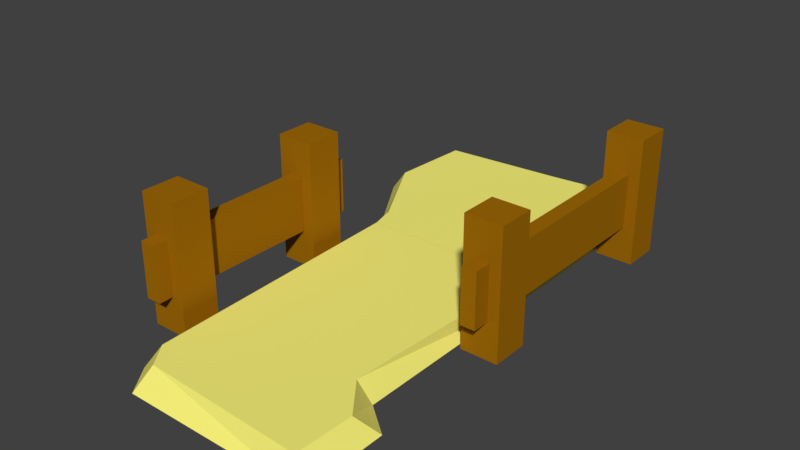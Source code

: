 # Source: road.blend  (saved by Blender 2.78.0; exported with 4.5.12 LTS)
import bpy
from mathutils import Matrix  # noqa: F401  (used for matrix-valued properties, if any)

bpy.ops.wm.read_factory_settings(use_empty=True)
scene = bpy.context.scene
scene.name = 'Scene'

# ---- collections
col_collection_1 = bpy.data.collections.new('Collection 1'); scene.collection.children.link(col_collection_1)

# ---- materials (node trees are filled in below, after node groups)
mat_material_008 = bpy.data.materials.new('Material.008')
mat_material_008.alpha_threshold = 0.0
mat_material_008.use_transparent_shadow = False
mat_material_008.diffuse_color = (0.3515, 0.147, 0.002732, 1.0)
mat_material_008.roughness = 0.5
mat_material_003 = bpy.data.materials.new('Material.003')
mat_material_003.alpha_threshold = 0.0
mat_material_003.use_transparent_shadow = False
mat_material_003.diffuse_color = (1.0, 0.9387, 0.2051, 1.0)
mat_material_003.roughness = 0.5
mat_material_002 = bpy.data.materials.new('Material.002')
mat_material_002.alpha_threshold = 0.0
mat_material_002.use_transparent_shadow = False
mat_material_002.diffuse_color = (1.0, 0.9387, 0.2051, 1.0)
mat_material_002.roughness = 0.5
mat_material_009 = bpy.data.materials.new('Material.009')
mat_material_009.alpha_threshold = 0.0
mat_material_009.use_transparent_shadow = False
mat_material_009.diffuse_color = (0.3515, 0.147, 0.002732, 1.0)
mat_material_009.roughness = 0.5
mat_material_007 = bpy.data.materials.new('Material.007')
mat_material_007.alpha_threshold = 0.0
mat_material_007.use_transparent_shadow = False
mat_material_007.diffuse_color = (0.3515, 0.147, 0.002732, 1.0)
mat_material_007.roughness = 0.5
mat_material_004 = bpy.data.materials.new('Material.004')
mat_material_004.alpha_threshold = 0.0
mat_material_004.use_transparent_shadow = False
mat_material_004.diffuse_color = (0.3515, 0.147, 0.002732, 1.0)
mat_material_004.roughness = 0.5
mat_material_006 = bpy.data.materials.new('Material.006')
mat_material_006.alpha_threshold = 0.0
mat_material_006.use_transparent_shadow = False
mat_material_006.diffuse_color = (0.3515, 0.147, 0.002732, 1.0)
mat_material_006.roughness = 0.5
mat_material_005 = bpy.data.materials.new('Material.005')
mat_material_005.alpha_threshold = 0.0
mat_material_005.use_transparent_shadow = False
mat_material_005.diffuse_color = (0.3515, 0.147, 0.002732, 1.0)
mat_material_005.roughness = 0.5

# ---- material node trees

# ---- world
world_world = bpy.data.worlds.new('World'); scene.world = world_world
world_world.color = (0.05088, 0.05088, 0.05088)
world_world.use_sun_shadow = False
world_world.sun_shadow_jitter_overblur = 0.0
world_world.cycles.sampling_method = 'MANUAL'

# ---- meshes
me_cube_003 = bpy.data.meshes.new('Cube.003')
me_cube_003.from_pydata([(-1.0, -1.0, -1.0), (-1.0, -1.0, 1.0), (-1.0, 1.0, -1.0), (-1.0, 1.0, 1.0), (1.0, -1.0, -1.0), (1.0, -1.0, 1.0), (1.0, 1.0, -1.0), (1.0, 1.0, 1.0)], [], [(0, 1, 3, 2), (2, 3, 7, 6), (6, 7, 5, 4), (4, 5, 1, 0), (2, 6, 4, 0), (7, 3, 1, 5)])
me_cube_003.materials.append(mat_material_008)
me_cube_003.use_remesh_preserve_volume = False
me_cube_003.use_remesh_preserve_attributes = False
me_cube_003.use_mirror_vertex_groups = False
me_cube_003.update()
me_cube_002 = bpy.data.meshes.new('Cube.002')
me_cube_002.from_pydata([(-0.298, -1.0, -1.0), (-0.2173, -1.0, 1.0), (-0.6528, 1.0, -1.0), (-0.5045, 0.7703, 1.0), (1.0, -1.27, -1.0), (1.0, -1.27, 1.0), (1.0, 1.0, -1.0), (1.0, 1.0, 1.0), (1.0, 0.0114, -1.0), (1.0, 0.08503, 1.0), (0.3383, 0.8801, 1.0), (0.3205, 1.0, -1.0), (-0.6528, -0.1056, -1.0), (-0.5383, -0.1159, 1.0), (-0.1733, -1.27, -1.0), (-0.1745, -1.27, 1.0)], [], [(0, 1, 13, 12), (2, 3, 10, 11), (6, 7, 9, 8), (4, 5, 15, 14), (2, 11, 6, 8, 4, 14, 0, 12), (7, 10, 3, 13, 1, 15, 5, 9), (8, 9, 5, 4), (11, 10, 7, 6), (12, 13, 3, 2), (14, 15, 1, 0)])
me_cube_002.materials.append(mat_material_003)
me_cube_002.use_remesh_preserve_volume = False
me_cube_002.use_remesh_preserve_attributes = False
me_cube_002.use_mirror_vertex_groups = False
me_cube_002.update()
me_cube = bpy.data.meshes.new('Cube')
me_cube.from_pydata([(1.0, 0.4431, -1.0), (1.339, -1.0, -1.0), (-1.0, -0.8681, -1.0), (-0.9525, 0.4431, -1.0), (1.0, 0.4431, 1.0), (1.177, -0.9585, 1.0), (-0.8512, -0.8188, 1.0), (-0.9565, 0.4431, 1.0), (1.0, -0.4968, -1.0), (0.8756, -0.523, 1.0), (1.339, -0.6051, -1.0), (1.2, -0.692, 1.0), (-0.6579, -0.9253, 1.0), (-0.7628, -1.0, -1.0)], [], [(0, 8, 10, 1, 13, 2, 3), (4, 7, 6, 12, 5, 11, 9), (0, 4, 9, 8), (1, 5, 12, 13), (2, 6, 7, 3), (4, 0, 3, 7), (8, 9, 11, 10), (10, 11, 5, 1), (13, 12, 6, 2)])
me_cube.materials.append(mat_material_002)
me_cube.use_remesh_preserve_volume = False
me_cube.use_remesh_preserve_attributes = False
me_cube.use_mirror_vertex_groups = False
me_cube.update()
me_cube_004 = bpy.data.meshes.new('Cube.004')
me_cube_004.from_pydata([(-1.0, -1.0, -1.0), (-1.0, -1.0, 1.0), (-1.0, 1.0, -1.0), (-1.0, 1.0, 1.0), (1.0, -1.0, -1.0), (1.0, -1.0, 1.0), (1.0, 1.0, -1.0), (1.0, 1.0, 1.0)], [], [(0, 1, 3, 2), (2, 3, 7, 6), (6, 7, 5, 4), (4, 5, 1, 0), (2, 6, 4, 0), (7, 3, 1, 5)])
me_cube_004.materials.append(mat_material_009)
me_cube_004.use_remesh_preserve_volume = False
me_cube_004.use_remesh_preserve_attributes = False
me_cube_004.use_mirror_vertex_groups = False
me_cube_004.update()
me_cube_005 = bpy.data.meshes.new('Cube.005')
me_cube_005.from_pydata([(-1.0, -1.0, -1.0), (-1.0, -1.0, 1.0), (-1.0, 1.0, -1.0), (-1.0, 1.0, 1.0), (1.0, -1.0, -1.0), (1.0, -1.0, 1.0), (1.0, 1.0, -1.0), (1.0, 1.0, 1.0)], [], [(0, 1, 3, 2), (2, 3, 7, 6), (6, 7, 5, 4), (4, 5, 1, 0), (2, 6, 4, 0), (7, 3, 1, 5)])
me_cube_005.materials.append(mat_material_007)
me_cube_005.use_remesh_preserve_volume = False
me_cube_005.use_remesh_preserve_attributes = False
me_cube_005.use_mirror_vertex_groups = False
me_cube_005.update()
me_cube_006 = bpy.data.meshes.new('Cube.006')
me_cube_006.from_pydata([(-1.0, -1.0, -1.0), (-1.0, -1.0, 1.0), (-1.0, 1.0, -1.0), (-1.0, 1.0, 1.0), (1.0, -1.0, -1.0), (1.0, -1.0, 1.0), (1.0, 1.0, -1.0), (1.0, 1.0, 1.0)], [], [(0, 1, 3, 2), (2, 3, 7, 6), (6, 7, 5, 4), (4, 5, 1, 0), (2, 6, 4, 0), (7, 3, 1, 5)])
me_cube_006.materials.append(mat_material_004)
me_cube_006.use_remesh_preserve_volume = False
me_cube_006.use_remesh_preserve_attributes = False
me_cube_006.use_mirror_vertex_groups = False
me_cube_006.update()
me_cube_007 = bpy.data.meshes.new('Cube.007')
me_cube_007.from_pydata([(-1.0, -1.0, -1.0), (-1.0, -1.0, 1.0), (-1.0, 1.0, -1.0), (-1.0, 1.0, 1.0), (1.0, -1.0, -1.0), (1.0, -1.0, 1.0), (1.0, 1.0, -1.0), (1.0, 1.0, 1.0)], [], [(0, 1, 3, 2), (2, 3, 7, 6), (6, 7, 5, 4), (4, 5, 1, 0), (2, 6, 4, 0), (7, 3, 1, 5)])
me_cube_007.materials.append(mat_material_006)
me_cube_007.use_remesh_preserve_volume = False
me_cube_007.use_remesh_preserve_attributes = False
me_cube_007.use_mirror_vertex_groups = False
me_cube_007.update()
me_cube_008 = bpy.data.meshes.new('Cube.008')
me_cube_008.from_pydata([(-1.0, -1.0, -1.0), (-1.0, -1.0, 1.0), (-1.0, 1.0, -1.0), (-1.0, 1.0, 1.0), (1.0, -1.0, -1.0), (1.0, -1.0, 1.0), (1.0, 1.0, -1.0), (1.0, 1.0, 1.0)], [], [(0, 1, 3, 2), (2, 3, 7, 6), (6, 7, 5, 4), (4, 5, 1, 0), (2, 6, 4, 0), (7, 3, 1, 5)])
me_cube_008.materials.append(mat_material_005)
me_cube_008.use_remesh_preserve_volume = False
me_cube_008.use_remesh_preserve_attributes = False
me_cube_008.use_mirror_vertex_groups = False
me_cube_008.update()

# ---- objects
ob_cube_002 = bpy.data.objects.new('Cube.002', me_cube_003)
ob_cube_001 = bpy.data.objects.new('Cube.001', me_cube_002)
ob_cube = bpy.data.objects.new('Cube', me_cube)
ob_cube_003 = bpy.data.objects.new('Cube.003', me_cube_004)
ob_cube_004 = bpy.data.objects.new('Cube.004', me_cube_005)
ob_cube_005 = bpy.data.objects.new('Cube.005', me_cube_006)
ob_cube_006 = bpy.data.objects.new('Cube.006', me_cube_007)
ob_cube_007 = bpy.data.objects.new('Cube.007', me_cube_008)

# ---- transforms, parenting, visibility, modifiers, constraints
ob_cube_002.location = (-1.233, 0.4149, 0.552)
ob_cube_002.scale = (0.2, 0.2, 0.68)
ob_cube_002.lineart.crease_threshold = 0.0
ob_cube_001.location = (-0.6255, 2.297, 0.0)
ob_cube_001.scale = (1.57, 1.0, 0.12)
ob_cube_001.lineart.crease_threshold = 0.0
ob_cube.location = (0.0, 0.0, 0.0)
ob_cube.scale = (0.94, 2.32, 0.12)
ob_cube.lock_rotations_4d = False
ob_cube.empty_display_type = 'ARROWS'
ob_cube.lineart.crease_threshold = 0.0
ob_cube_003.location = (-1.233, -1.267, 0.552)
ob_cube_003.scale = (0.2, 0.2, 0.68)
ob_cube_003.lineart.crease_threshold = 0.0
ob_cube_004.location = (-1.233, -0.4133, 0.552)
ob_cube_004.scale = (0.08, 1.21, 0.29)
ob_cube_004.lineart.crease_threshold = 0.0
ob_cube_005.location = (1.181, 2.531, 0.552)
ob_cube_005.scale = (0.2, 0.2, 0.68)
ob_cube_005.lineart.crease_threshold = 0.0
ob_cube_006.location = (1.181, 0.1904, 0.552)
ob_cube_006.scale = (0.2, 0.2, 0.68)
ob_cube_006.lineart.crease_threshold = 0.0
ob_cube_007.location = (1.181, 1.345, 0.552)
ob_cube_007.scale = (0.08, 1.54, 0.29)
ob_cube_007.lineart.crease_threshold = 0.0

# ---- collection membership
col_collection_1.objects.link(ob_cube_002)
col_collection_1.objects.link(ob_cube_001)
col_collection_1.objects.link(ob_cube)
col_collection_1.objects.link(ob_cube_003)
col_collection_1.objects.link(ob_cube_004)
col_collection_1.objects.link(ob_cube_005)
col_collection_1.objects.link(ob_cube_006)
col_collection_1.objects.link(ob_cube_007)

# ---- scene / render settings (as saved in the file)
scene.frame_start = 1; scene.frame_end = 250; scene.frame_set(1)
scene.render.engine = 'BLENDER_EEVEE_NEXT'
scene.render.resolution_percentage = 50
scene.render.dither_intensity = 0.0
scene.cycles.use_denoising = False
scene.cycles.samples = 128
scene.cycles.sampling_pattern = 'TABULATED_SOBOL'
scene.cycles.light_sampling_threshold = 0.0
scene.cycles.use_adaptive_sampling = False
scene.cycles.use_light_tree = False
scene.cycles.blur_glossy = 0.0
scene.cycles.sample_clamp_indirect = 0.0
scene.view_settings.view_transform = 'Standard'
bpy.context.view_layer.update()

# ---- added for rendering (the .blend has no active camera and no usable light): camera, sun
cam_auto = bpy.data.cameras.new('AutoCamera')
cam_auto.lens = 50.0
cam_auto.sensor_width = 36.0
cam_auto.clip_end = 1000.0
ob_auto_camera = bpy.data.objects.new('AutoCamera', cam_auto)
scene.collection.objects.link(ob_auto_camera)
ob_auto_camera.location = (5.90366, -6.75734, 5.38257)
ob_auto_camera.rotation_euler = (1.09748, -7.21219e-08, 0.694738)
scene.camera = ob_auto_camera
light_auto_sun = bpy.data.lights.new('AutoSun', 'SUN')
light_auto_sun.energy = 3.0
light_auto_sun.angle = 0.0523599
ob_auto_sun = bpy.data.objects.new('AutoSun', light_auto_sun)
scene.collection.objects.link(ob_auto_sun)
ob_auto_sun.rotation_euler = (0.872665, 0.174533, 0.523599)
bpy.context.view_layer.update()
